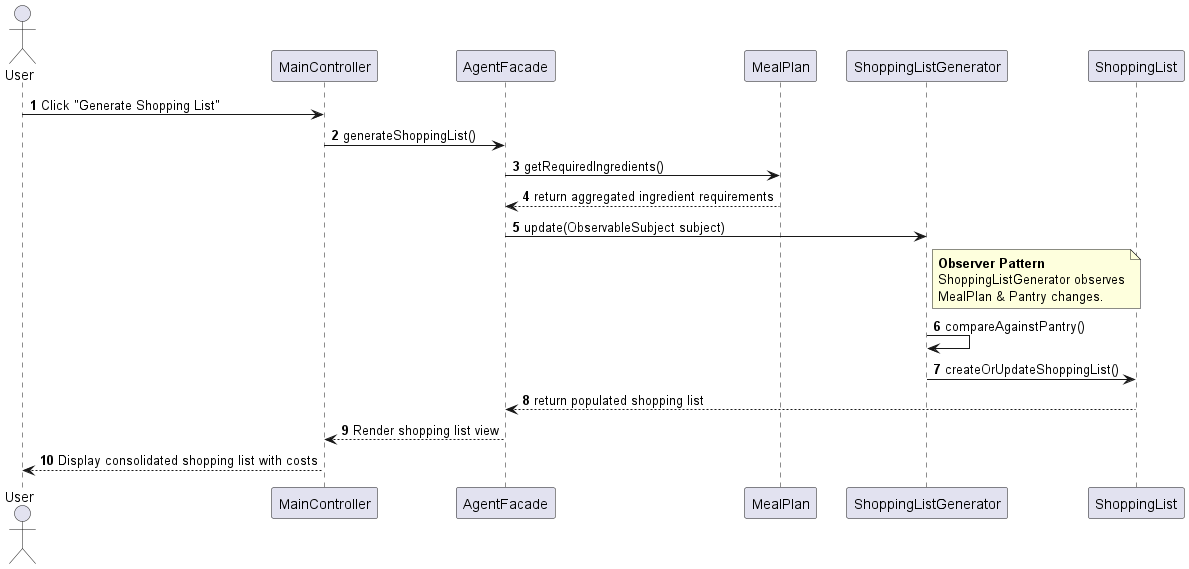

The diagram above was rendered by PlantUML. Its source (embedded in the PNG):
@startuml MealMind_Seq_UC11
autonumber
skinparam BoxPadding 10
skinparam ParticipantPadding 10

actor User
participant "MainController" as UI
participant "AgentFacade" as Facade
participant "MealPlan" as Plan
participant "ShoppingListGenerator" as Generator
participant "ShoppingList" as List

User -> UI: Click "Generate Shopping List"
UI -> Facade: generateShoppingList()
Facade -> Plan: getRequiredIngredients()
Plan --> Facade: return aggregated ingredient requirements
Facade -> Generator: update(ObservableSubject subject)
note right of Generator
  <b>Observer Pattern</b>
  ShoppingListGenerator observes
  MealPlan & Pantry changes.
end note
Generator -> Generator: compareAgainstPantry()
Generator -> List: createOrUpdateShoppingList()
List --> Facade: return populated shopping list
Facade --> UI: Render shopping list view
UI --> User: Display consolidated shopping list with costs
@enduml